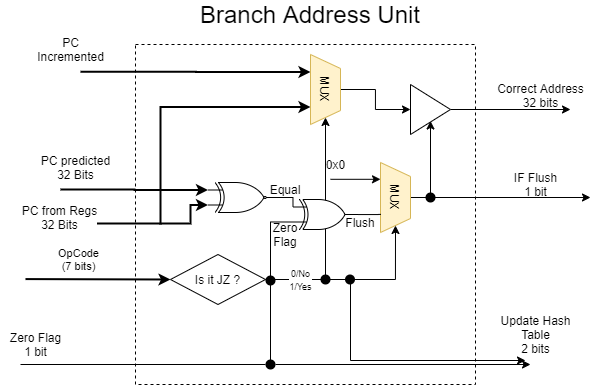

The diagram above was exported from draw.io. Its source (the exported page's mxGraphModel, read from the mxfile embedded in the PNG):
<mxGraphModel dx="1174" dy="645" grid="1" gridSize="10" guides="1" tooltips="1" connect="1" arrows="1" fold="1" page="1" pageScale="1" pageWidth="850" pageHeight="1100" math="0" shadow="0">
  <root>
    <mxCell id="0" />
    <mxCell id="1" parent="0" />
    <mxCell id="u2KHdHjua4N-Ta_DXS1Z-1" value="" style="whiteSpace=wrap;html=1;aspect=fixed;dashed=1;" parent="1" vertex="1">
      <mxGeometry x="255" y="190" width="340" height="340" as="geometry" />
    </mxCell>
    <mxCell id="u2KHdHjua4N-Ta_DXS1Z-11" value="OpCode&lt;br&gt;(7 bits)" style="endArrow=classic;html=1;strokeWidth=2;entryX=0;entryY=0.5;entryDx=0;entryDy=0;" parent="1" target="jGgEg_IdpIEuc3XKNkFe-3" edge="1">
      <mxGeometry x="-0.2727" y="20" width="50" height="50" relative="1" as="geometry">
        <mxPoint x="145" y="424.58" as="sourcePoint" />
        <mxPoint x="255" y="424.58" as="targetPoint" />
        <mxPoint as="offset" />
      </mxGeometry>
    </mxCell>
    <mxCell id="jGgEg_IdpIEuc3XKNkFe-1" value="&lt;font style=&quot;font-size: 24px&quot;&gt;Branch Address Unit&lt;/font&gt;" style="text;html=1;strokeColor=none;fillColor=none;align=center;verticalAlign=middle;whiteSpace=wrap;rounded=0;" parent="1" vertex="1">
      <mxGeometry x="300" y="150" width="260" height="20" as="geometry" />
    </mxCell>
    <mxCell id="jGgEg_IdpIEuc3XKNkFe-3" value="Is it JZ ?" style="rhombus;whiteSpace=wrap;html=1;" parent="1" vertex="1">
      <mxGeometry x="290" y="400" width="95" height="50" as="geometry" />
    </mxCell>
    <mxCell id="jGgEg_IdpIEuc3XKNkFe-69" style="edgeStyle=orthogonalEdgeStyle;rounded=0;jumpSize=23;orthogonalLoop=1;jettySize=auto;html=1;strokeWidth=1;" parent="1" source="jGgEg_IdpIEuc3XKNkFe-7" edge="1">
      <mxGeometry relative="1" as="geometry">
        <mxPoint x="710" y="343" as="targetPoint" />
      </mxGeometry>
    </mxCell>
    <mxCell id="jGgEg_IdpIEuc3XKNkFe-7" value="MUX" style="shape=trapezoid;perimeter=trapezoidPerimeter;whiteSpace=wrap;html=1;rotation=90;fillColor=#fff2cc;strokeColor=#d6b656;" parent="1" vertex="1">
      <mxGeometry x="480" y="328" width="70" height="30" as="geometry" />
    </mxCell>
    <mxCell id="jGgEg_IdpIEuc3XKNkFe-12" value="IF Flush&lt;br&gt;1 bit" style="text;html=1;align=center;" parent="1" vertex="1">
      <mxGeometry x="620" y="310" width="70" height="30" as="geometry" />
    </mxCell>
    <mxCell id="jGgEg_IdpIEuc3XKNkFe-43" style="edgeStyle=orthogonalEdgeStyle;rounded=0;jumpSize=23;orthogonalLoop=1;jettySize=auto;html=1;entryX=-0.008;entryY=0.086;entryDx=0;entryDy=0;strokeWidth=1;entryPerimeter=0;" parent="1" edge="1">
      <mxGeometry relative="1" as="geometry">
        <mxPoint x="385" y="240" as="sourcePoint" />
        <Array as="points">
          <mxPoint x="410" y="240" />
          <mxPoint x="410" y="209" />
        </Array>
      </mxGeometry>
    </mxCell>
    <mxCell id="jGgEg_IdpIEuc3XKNkFe-45" value="&lt;font style=&quot;font-size: 9px&quot;&gt;2 bits&lt;/font&gt;" style="text;html=1;align=center;verticalAlign=middle;resizable=0;points=[];labelBackgroundColor=#ffffff;" parent="jGgEg_IdpIEuc3XKNkFe-43" vertex="1" connectable="0">
      <mxGeometry x="0.0301" y="-2" relative="1" as="geometry">
        <mxPoint x="-13" y="19.4" as="offset" />
      </mxGeometry>
    </mxCell>
    <mxCell id="jGgEg_IdpIEuc3XKNkFe-64" style="edgeStyle=orthogonalEdgeStyle;rounded=0;jumpSize=23;orthogonalLoop=1;jettySize=auto;html=1;exitX=0;exitY=0.75;exitDx=0;exitDy=0;exitPerimeter=0;strokeWidth=2;entryX=0;entryY=0.75;entryDx=0;entryDy=0;entryPerimeter=0;" parent="1" target="8DFdhSYlxofaQ8G_JVhi-1" edge="1">
      <mxGeometry relative="1" as="geometry">
        <mxPoint x="160.0000000000001" y="362.68965517241384" as="sourcePoint" />
        <mxPoint x="300" y="363" as="targetPoint" />
        <Array as="points">
          <mxPoint x="160" y="369" />
          <mxPoint x="310" y="369" />
          <mxPoint x="310" y="351" />
        </Array>
      </mxGeometry>
    </mxCell>
    <mxCell id="jGgEg_IdpIEuc3XKNkFe-66" value="PC from Regs&lt;br&gt;32 Bits" style="text;html=1;align=center;verticalAlign=middle;resizable=0;points=[];labelBackgroundColor=#ffffff;" parent="jGgEg_IdpIEuc3XKNkFe-64" vertex="1" connectable="0">
      <mxGeometry x="0.2305" y="2" relative="1" as="geometry">
        <mxPoint x="-94.14" y="-4.69" as="offset" />
      </mxGeometry>
    </mxCell>
    <mxCell id="jGgEg_IdpIEuc3XKNkFe-65" value="PC predicted&lt;br&gt;32 Bits" style="text;html=1;align=center;verticalAlign=middle;resizable=0;points=[];autosize=1;" parent="1" vertex="1">
      <mxGeometry x="150" y="298" width="90" height="30" as="geometry" />
    </mxCell>
    <mxCell id="jGgEg_IdpIEuc3XKNkFe-82" value="" style="endArrow=classic;html=1;strokeWidth=1;" parent="1" edge="1">
      <mxGeometry width="50" height="50" relative="1" as="geometry">
        <mxPoint x="450" y="324.8" as="sourcePoint" />
        <mxPoint x="500" y="324.8" as="targetPoint" />
      </mxGeometry>
    </mxCell>
    <mxCell id="jGgEg_IdpIEuc3XKNkFe-83" value="0x0" style="text;html=1;align=center;verticalAlign=middle;resizable=0;points=[];autosize=1;" parent="1" vertex="1">
      <mxGeometry x="440" y="300" width="30" height="20" as="geometry" />
    </mxCell>
    <mxCell id="jGgEg_IdpIEuc3XKNkFe-84" value="" style="endArrow=classic;html=1;strokeWidth=1;rounded=0;jumpStyle=none;" parent="1" edge="1">
      <mxGeometry width="50" height="50" relative="1" as="geometry">
        <mxPoint x="470" y="426" as="sourcePoint" />
        <mxPoint x="645" y="506" as="targetPoint" />
        <Array as="points">
          <mxPoint x="470" y="506" />
        </Array>
      </mxGeometry>
    </mxCell>
    <mxCell id="jGgEg_IdpIEuc3XKNkFe-85" value="Update Hash&lt;br&gt;Table&lt;br&gt;2 bits" style="text;html=1;align=center;verticalAlign=middle;resizable=0;points=[];autosize=1;" parent="1" vertex="1">
      <mxGeometry x="610" y="455" width="90" height="50" as="geometry" />
    </mxCell>
    <mxCell id="jGgEg_IdpIEuc3XKNkFe-86" value="" style="endArrow=classic;html=1;strokeWidth=1;" parent="1" edge="1" source="8DFdhSYlxofaQ8G_JVhi-13">
      <mxGeometry width="50" height="50" relative="1" as="geometry">
        <mxPoint x="140" y="510" as="sourcePoint" />
        <mxPoint x="650" y="510" as="targetPoint" />
      </mxGeometry>
    </mxCell>
    <mxCell id="jGgEg_IdpIEuc3XKNkFe-87" value="Zero Flag&lt;br&gt;1 bit" style="text;html=1;align=center;verticalAlign=middle;resizable=0;points=[];autosize=1;" parent="1" vertex="1">
      <mxGeometry x="120" y="475" width="70" height="30" as="geometry" />
    </mxCell>
    <mxCell id="qzb19_QAh7QJbC1AT7tp-5" style="edgeStyle=orthogonalEdgeStyle;rounded=0;orthogonalLoop=1;jettySize=auto;html=1;" parent="1" edge="1">
      <mxGeometry relative="1" as="geometry">
        <mxPoint x="550" y="266.5" as="targetPoint" />
        <mxPoint x="550" y="343.5" as="sourcePoint" />
      </mxGeometry>
    </mxCell>
    <mxCell id="qzb19_QAh7QJbC1AT7tp-11" style="edgeStyle=orthogonalEdgeStyle;rounded=0;orthogonalLoop=1;jettySize=auto;html=1;" parent="1" source="qzb19_QAh7QJbC1AT7tp-7" edge="1">
      <mxGeometry relative="1" as="geometry">
        <mxPoint x="690" y="255" as="targetPoint" />
      </mxGeometry>
    </mxCell>
    <mxCell id="qzb19_QAh7QJbC1AT7tp-7" value="" style="triangle;whiteSpace=wrap;html=1;" parent="1" vertex="1">
      <mxGeometry x="530" y="230" width="40" height="50" as="geometry" />
    </mxCell>
    <mxCell id="qzb19_QAh7QJbC1AT7tp-9" style="edgeStyle=orthogonalEdgeStyle;rounded=0;orthogonalLoop=1;jettySize=auto;html=1;entryX=1;entryY=0.5;entryDx=0;entryDy=0;" parent="1" target="qzb19_QAh7QJbC1AT7tp-8" edge="1">
      <mxGeometry relative="1" as="geometry">
        <mxPoint x="445" y="268.00000000000006" as="targetPoint" />
        <mxPoint x="445" y="425" as="sourcePoint" />
      </mxGeometry>
    </mxCell>
    <mxCell id="qzb19_QAh7QJbC1AT7tp-10" style="edgeStyle=orthogonalEdgeStyle;rounded=0;orthogonalLoop=1;jettySize=auto;html=1;entryX=0;entryY=0.5;entryDx=0;entryDy=0;" parent="1" source="qzb19_QAh7QJbC1AT7tp-8" target="qzb19_QAh7QJbC1AT7tp-7" edge="1">
      <mxGeometry relative="1" as="geometry" />
    </mxCell>
    <mxCell id="qzb19_QAh7QJbC1AT7tp-13" style="edgeStyle=orthogonalEdgeStyle;rounded=0;orthogonalLoop=1;jettySize=auto;html=1;entryX=0.75;entryY=1;entryDx=0;entryDy=0;strokeWidth=2;" parent="1" edge="1">
      <mxGeometry relative="1" as="geometry">
        <mxPoint x="430" y="252.5" as="targetPoint" />
        <mxPoint x="280" y="370" as="sourcePoint" />
        <Array as="points">
          <mxPoint x="280" y="253" />
        </Array>
      </mxGeometry>
    </mxCell>
    <mxCell id="qzb19_QAh7QJbC1AT7tp-14" style="edgeStyle=orthogonalEdgeStyle;rounded=0;orthogonalLoop=1;jettySize=auto;html=1;exitX=0.25;exitY=1;exitDx=0;exitDy=0;strokeWidth=2;entryX=0.25;entryY=1;entryDx=0;entryDy=0;" parent="1" target="qzb19_QAh7QJbC1AT7tp-8" edge="1">
      <mxGeometry relative="1" as="geometry">
        <mxPoint x="200" y="217.16666666666674" as="sourcePoint" />
      </mxGeometry>
    </mxCell>
    <mxCell id="qzb19_QAh7QJbC1AT7tp-8" value="MUX" style="shape=trapezoid;perimeter=trapezoidPerimeter;whiteSpace=wrap;html=1;rotation=90;fillColor=#fff2cc;strokeColor=#d6b656;" parent="1" vertex="1">
      <mxGeometry x="410" y="220" width="70" height="30" as="geometry" />
    </mxCell>
    <mxCell id="qzb19_QAh7QJbC1AT7tp-12" value="Correct Address&lt;br&gt;32 bits" style="text;html=1;align=center;verticalAlign=middle;resizable=0;points=[];autosize=1;" parent="1" vertex="1">
      <mxGeometry x="610" y="226" width="100" height="30" as="geometry" />
    </mxCell>
    <mxCell id="qzb19_QAh7QJbC1AT7tp-15" value="PC&lt;br&gt;Incremented" style="text;html=1;align=center;verticalAlign=middle;resizable=0;points=[];autosize=1;" parent="1" vertex="1">
      <mxGeometry x="150" y="180" width="80" height="30" as="geometry" />
    </mxCell>
    <mxCell id="8DFdhSYlxofaQ8G_JVhi-2" style="edgeStyle=orthogonalEdgeStyle;rounded=0;orthogonalLoop=1;jettySize=auto;html=1;exitX=0;exitY=0.25;exitDx=0;exitDy=0;exitPerimeter=0;entryX=0;entryY=0.25;entryDx=0;entryDy=0;entryPerimeter=0;strokeWidth=2;" edge="1" parent="1" target="8DFdhSYlxofaQ8G_JVhi-1">
      <mxGeometry relative="1" as="geometry">
        <mxPoint x="180" y="335" as="sourcePoint" />
      </mxGeometry>
    </mxCell>
    <mxCell id="8DFdhSYlxofaQ8G_JVhi-6" style="edgeStyle=orthogonalEdgeStyle;rounded=0;orthogonalLoop=1;jettySize=auto;html=1;exitX=1;exitY=0.5;exitDx=0;exitDy=0;exitPerimeter=0;entryX=0;entryY=0.25;entryDx=0;entryDy=0;entryPerimeter=0;strokeWidth=1;endArrow=none;endFill=0;" edge="1" parent="1" source="8DFdhSYlxofaQ8G_JVhi-1" target="8DFdhSYlxofaQ8G_JVhi-3">
      <mxGeometry relative="1" as="geometry" />
    </mxCell>
    <mxCell id="8DFdhSYlxofaQ8G_JVhi-1" value="" style="verticalLabelPosition=bottom;shadow=0;dashed=0;align=center;html=1;verticalAlign=top;shape=mxgraph.electrical.logic_gates.logic_gate;operation=xor;negating=1;" vertex="1" parent="1">
      <mxGeometry x="327.5" y="328" width="70" height="30" as="geometry" />
    </mxCell>
    <mxCell id="8DFdhSYlxofaQ8G_JVhi-7" style="edgeStyle=orthogonalEdgeStyle;rounded=0;orthogonalLoop=1;jettySize=auto;html=1;exitX=0;exitY=0.75;exitDx=0;exitDy=0;exitPerimeter=0;endArrow=none;endFill=0;strokeWidth=1;" edge="1" parent="1" source="8DFdhSYlxofaQ8G_JVhi-3">
      <mxGeometry relative="1" as="geometry">
        <mxPoint x="390" y="510" as="targetPoint" />
      </mxGeometry>
    </mxCell>
    <mxCell id="8DFdhSYlxofaQ8G_JVhi-11" style="edgeStyle=orthogonalEdgeStyle;rounded=0;orthogonalLoop=1;jettySize=auto;html=1;entryX=0.741;entryY=0.986;entryDx=0;entryDy=0;entryPerimeter=0;endArrow=none;endFill=0;strokeWidth=1;" edge="1" parent="1" source="8DFdhSYlxofaQ8G_JVhi-3" target="jGgEg_IdpIEuc3XKNkFe-7">
      <mxGeometry relative="1" as="geometry" />
    </mxCell>
    <mxCell id="8DFdhSYlxofaQ8G_JVhi-3" value="" style="verticalLabelPosition=bottom;shadow=0;dashed=0;align=center;html=1;verticalAlign=top;shape=mxgraph.electrical.logic_gates.logic_gate;operation=xor;" vertex="1" parent="1">
      <mxGeometry x="412.5" y="345" width="65" height="30" as="geometry" />
    </mxCell>
    <mxCell id="jGgEg_IdpIEuc3XKNkFe-10" value="&lt;font style=&quot;font-size: 9px&quot;&gt;0/No&lt;br&gt;1/Yes&lt;/font&gt;" style="edgeStyle=orthogonalEdgeStyle;rounded=0;orthogonalLoop=1;jettySize=auto;html=1;entryX=1;entryY=0.5;entryDx=0;entryDy=0;" parent="1" source="jGgEg_IdpIEuc3XKNkFe-3" target="jGgEg_IdpIEuc3XKNkFe-7" edge="1">
      <mxGeometry x="-0.6196" relative="1" as="geometry">
        <mxPoint as="offset" />
      </mxGeometry>
    </mxCell>
    <mxCell id="8DFdhSYlxofaQ8G_JVhi-8" value="Zero Flag" style="text;html=1;strokeColor=none;fillColor=none;align=center;verticalAlign=middle;whiteSpace=wrap;rounded=0;" vertex="1" parent="1">
      <mxGeometry x="385" y="370" width="40" height="20" as="geometry" />
    </mxCell>
    <mxCell id="8DFdhSYlxofaQ8G_JVhi-9" value="Equal" style="text;html=1;strokeColor=none;fillColor=none;align=center;verticalAlign=middle;whiteSpace=wrap;rounded=0;" vertex="1" parent="1">
      <mxGeometry x="385" y="325" width="40" height="20" as="geometry" />
    </mxCell>
    <mxCell id="8DFdhSYlxofaQ8G_JVhi-12" value="Flush" style="text;html=1;strokeColor=none;fillColor=none;align=center;verticalAlign=middle;whiteSpace=wrap;rounded=0;" vertex="1" parent="1">
      <mxGeometry x="460" y="358" width="40" height="20" as="geometry" />
    </mxCell>
    <mxCell id="8DFdhSYlxofaQ8G_JVhi-13" value="" style="shape=ellipse;fillColor=#000000;strokeColor=none;html=1" vertex="1" parent="1">
      <mxGeometry x="385" y="505" width="10" height="10" as="geometry" />
    </mxCell>
    <mxCell id="8DFdhSYlxofaQ8G_JVhi-15" value="" style="endArrow=none;html=1;strokeWidth=1;endFill=0;" edge="1" parent="1" target="8DFdhSYlxofaQ8G_JVhi-13">
      <mxGeometry width="50" height="50" relative="1" as="geometry">
        <mxPoint x="140" y="510" as="sourcePoint" />
        <mxPoint x="650" y="510" as="targetPoint" />
      </mxGeometry>
    </mxCell>
    <mxCell id="8DFdhSYlxofaQ8G_JVhi-16" value="" style="shape=ellipse;fillColor=#000000;strokeColor=none;html=1" vertex="1" parent="1">
      <mxGeometry x="440" y="420" width="10" height="10" as="geometry" />
    </mxCell>
    <mxCell id="8DFdhSYlxofaQ8G_JVhi-18" value="" style="shape=ellipse;fillColor=#000000;strokeColor=none;html=1" vertex="1" parent="1">
      <mxGeometry x="464.5" y="420" width="10" height="10" as="geometry" />
    </mxCell>
    <mxCell id="8DFdhSYlxofaQ8G_JVhi-21" value="" style="shape=ellipse;fillColor=#000000;strokeColor=none;html=1" vertex="1" parent="1">
      <mxGeometry x="385" y="421" width="10" height="10" as="geometry" />
    </mxCell>
    <mxCell id="8DFdhSYlxofaQ8G_JVhi-22" value="" style="shape=ellipse;fillColor=#000000;strokeColor=none;html=1" vertex="1" parent="1">
      <mxGeometry x="545" y="338" width="10" height="10" as="geometry" />
    </mxCell>
  </root>
</mxGraphModel>